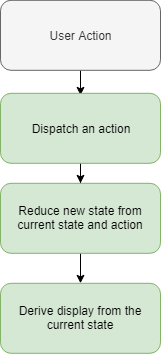

The diagram above was exported from draw.io. Its source (the exported page's mxGraphModel, read from the mxfile embedded in the PNG):
<mxGraphModel dx="1010" dy="1601" grid="1" gridSize="10" guides="1" tooltips="1" connect="1" arrows="1" fold="1" page="1" pageScale="1" pageWidth="850" pageHeight="1100" math="0" shadow="0">
  <root>
    <mxCell id="lYJsmQBHlcLTCJLCdSdd-0" />
    <mxCell id="lYJsmQBHlcLTCJLCdSdd-1" parent="lYJsmQBHlcLTCJLCdSdd-0" />
    <mxCell id="flB4t_ixd2_QrcqwIERw-0" value="" style="edgeStyle=orthogonalEdgeStyle;rounded=0;orthogonalLoop=1;jettySize=auto;html=1;" edge="1" parent="lYJsmQBHlcLTCJLCdSdd-1" source="flB4t_ixd2_QrcqwIERw-1">
      <mxGeometry relative="1" as="geometry">
        <mxPoint x="480" y="-888.2000122070312" as="targetPoint" />
      </mxGeometry>
    </mxCell>
    <mxCell id="flB4t_ixd2_QrcqwIERw-1" value="User Action" style="rounded=1;whiteSpace=wrap;html=1;fillColor=#f5f5f5;strokeColor=#666666;fontColor=#333333;" vertex="1" parent="lYJsmQBHlcLTCJLCdSdd-1">
      <mxGeometry x="400" y="-983.2000122070312" width="160" height="70" as="geometry" />
    </mxCell>
    <mxCell id="kue8Ewmn8qG7wlNgrhFa-9" value="" style="edgeStyle=orthogonalEdgeStyle;rounded=0;orthogonalLoop=1;jettySize=auto;html=1;" edge="1" parent="lYJsmQBHlcLTCJLCdSdd-1" source="flB4t_ixd2_QrcqwIERw-13" target="flB4t_ixd2_QrcqwIERw-19">
      <mxGeometry relative="1" as="geometry" />
    </mxCell>
    <mxCell id="flB4t_ixd2_QrcqwIERw-13" value="Dispatch an action" style="rounded=1;whiteSpace=wrap;html=1;fillColor=#d5e8d4;strokeColor=#82b366;" vertex="1" parent="lYJsmQBHlcLTCJLCdSdd-1">
      <mxGeometry x="400" y="-890.2000122070312" width="160" height="70" as="geometry" />
    </mxCell>
    <mxCell id="flB4t_ixd2_QrcqwIERw-16" value="Derive display from the current state" style="rounded=1;whiteSpace=wrap;html=1;fillColor=#d5e8d4;strokeColor=#82b366;" vertex="1" parent="lYJsmQBHlcLTCJLCdSdd-1">
      <mxGeometry x="400" y="-700.2000122070312" width="160" height="70" as="geometry" />
    </mxCell>
    <mxCell id="kue8Ewmn8qG7wlNgrhFa-10" value="" style="edgeStyle=orthogonalEdgeStyle;rounded=0;orthogonalLoop=1;jettySize=auto;html=1;" edge="1" parent="lYJsmQBHlcLTCJLCdSdd-1" source="flB4t_ixd2_QrcqwIERw-19" target="flB4t_ixd2_QrcqwIERw-16">
      <mxGeometry relative="1" as="geometry" />
    </mxCell>
    <mxCell id="flB4t_ixd2_QrcqwIERw-19" value="Reduce new state from current state and action" style="rounded=1;whiteSpace=wrap;html=1;fillColor=#d5e8d4;strokeColor=#82b366;" vertex="1" parent="lYJsmQBHlcLTCJLCdSdd-1">
      <mxGeometry x="400" y="-800.2000122070312" width="160" height="70" as="geometry" />
    </mxCell>
  </root>
</mxGraphModel>